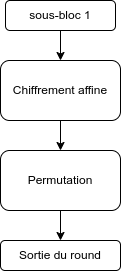

The diagram above was exported from draw.io. Its source (the exported page's mxGraphModel, read from the mxfile embedded in the PNG):
<mxGraphModel dx="1120" dy="526" grid="1" gridSize="10" guides="1" tooltips="1" connect="1" arrows="1" fold="1" page="1" pageScale="1" pageWidth="827" pageHeight="1169" math="0" shadow="0">
  <root>
    <mxCell id="0" />
    <mxCell id="1" parent="0" />
    <mxCell id="LdwWafHm2JDdFM-IrGx--5" value="" style="edgeStyle=orthogonalEdgeStyle;rounded=0;orthogonalLoop=1;jettySize=auto;html=1;" edge="1" parent="1" source="LdwWafHm2JDdFM-IrGx--1" target="LdwWafHm2JDdFM-IrGx--3">
      <mxGeometry relative="1" as="geometry" />
    </mxCell>
    <mxCell id="LdwWafHm2JDdFM-IrGx--1" value="sous-bloc 1" style="rounded=1;whiteSpace=wrap;html=1;" vertex="1" parent="1">
      <mxGeometry x="115" y="150" width="110" height="30" as="geometry" />
    </mxCell>
    <mxCell id="LdwWafHm2JDdFM-IrGx--6" value="" style="edgeStyle=orthogonalEdgeStyle;rounded=0;orthogonalLoop=1;jettySize=auto;html=1;" edge="1" parent="1" source="LdwWafHm2JDdFM-IrGx--3" target="LdwWafHm2JDdFM-IrGx--4">
      <mxGeometry relative="1" as="geometry" />
    </mxCell>
    <mxCell id="LdwWafHm2JDdFM-IrGx--3" value="Chiffrement affine" style="rounded=1;whiteSpace=wrap;html=1;" vertex="1" parent="1">
      <mxGeometry x="110" y="210" width="120" height="60" as="geometry" />
    </mxCell>
    <mxCell id="LdwWafHm2JDdFM-IrGx--8" value="" style="edgeStyle=orthogonalEdgeStyle;rounded=0;orthogonalLoop=1;jettySize=auto;html=1;" edge="1" parent="1" source="LdwWafHm2JDdFM-IrGx--4" target="LdwWafHm2JDdFM-IrGx--7">
      <mxGeometry relative="1" as="geometry" />
    </mxCell>
    <mxCell id="LdwWafHm2JDdFM-IrGx--4" value="Permutation" style="rounded=1;whiteSpace=wrap;html=1;" vertex="1" parent="1">
      <mxGeometry x="110" y="300" width="120" height="60" as="geometry" />
    </mxCell>
    <mxCell id="LdwWafHm2JDdFM-IrGx--7" value="Sortie du round" style="rounded=1;whiteSpace=wrap;html=1;" vertex="1" parent="1">
      <mxGeometry x="110" y="390" width="120" height="30" as="geometry" />
    </mxCell>
  </root>
</mxGraphModel>